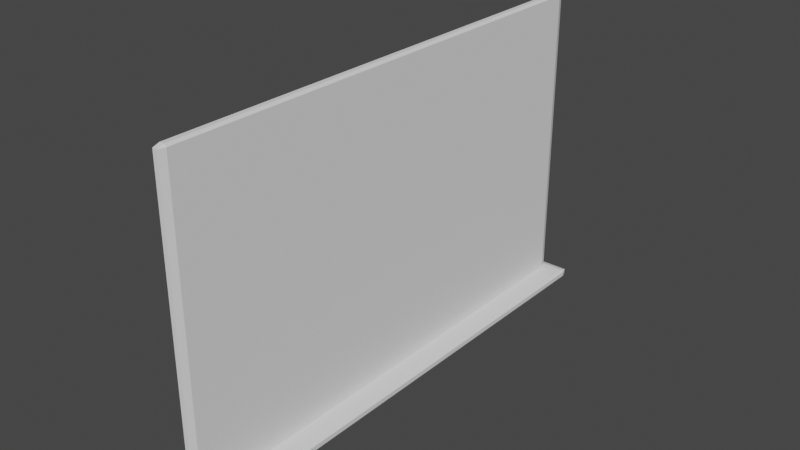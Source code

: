 # Source: TV.blend  (saved by Blender 2.92.15; exported with 4.5.12 LTS)
import bpy
from mathutils import Matrix  # noqa: F401  (used for matrix-valued properties, if any)

bpy.ops.wm.read_factory_settings(use_empty=True)
scene = bpy.context.scene
scene.name = 'Scene'

# ---- collections
col_collection = bpy.data.collections.new('Collection'); scene.collection.children.link(col_collection)

# ---- world
world_world = bpy.data.worlds.new('World'); scene.world = world_world
world_world.use_nodes = True; world_world.node_tree.nodes.clear()
_N = world_world.node_tree.nodes; _L = world_world.node_tree.links
n0 = _N.new('ShaderNodeOutputWorld'); n0.name = 'World Output'; n0.location = (300, 300)
n1 = _N.new('ShaderNodeBackground'); n1.name = 'Background'; n1.location = (10, 300)
n1.inputs[0].default_value = (0.05088, 0.05088, 0.05088, 1.0)
_L.new(n1.outputs[0], n0.inputs[0])
n0.is_active_output = True
world_world.color = (0.05088, 0.05088, 0.05088)
world_world.use_sun_shadow = False
world_world.sun_shadow_jitter_overblur = 0.0

# ---- meshes
me_cube_001 = bpy.data.meshes.new('Cube.001')
me_cube_001.from_pydata([(-0.9, -11.73, -0.2085), (-0.9, -12.03, -0.1085), (-1.0, -11.73, -0.1085), (-0.9, -12.03, 0.1085), (-0.9, -11.73, 0.2085), (-1.0, -11.73, 0.1085), (-0.9, 11.73, -0.2085), (-1.0, 11.73, -0.1085), (-0.9, 12.03, -0.1085), (-0.9, 11.73, 0.2085), (-0.9, 12.03, 0.1085), (-1.0, 11.73, 0.1085), (0.9, -11.73, -0.2085), (1.0, -11.73, -0.1085), (0.9, -12.03, -0.1085), (0.9, -11.73, 0.2085), (0.9, -12.03, 0.1085), (1.0, -11.73, 0.1085), (0.9, 11.73, -0.2085), (0.9, 12.03, -0.1085), (1.0, 11.73, -0.1085), (0.9, 11.73, 0.2085), (1.0, 11.73, 0.1085), (0.9, 12.03, 0.1085)], [], [(14, 16, 3, 1), (20, 22, 17, 13), (21, 9, 4, 15), (2, 5, 11, 7), (8, 10, 23, 19), (0, 1, 2), (3, 4, 5), (6, 7, 8), (9, 10, 11), (12, 13, 14), (15, 16, 17), (18, 19, 20), (21, 22, 23), (6, 0, 2, 7), (1, 3, 5, 2), (4, 9, 11, 5), (10, 8, 7, 11), (18, 6, 8, 19), (9, 21, 23, 10), (22, 20, 19, 23), (12, 18, 20, 13), (21, 15, 17, 22), (16, 14, 13, 17), (0, 12, 14, 1), (15, 4, 3, 16), (6, 18, 12, 0)])
_uv = me_cube_001.uv_layers.new(name='UVMap')
_uv.uv.foreach_set('vector', [0.435, 0.7625, 0.565, 0.7625, 0.565, 0.9875, 0.435, 0.9875, 0.435, 0.5031, 0.565, 0.5031, 0.565, 0.7469, 0.435, 0.7469, 0.6375, 0.5031, 0.8625, 0.5031, 0.8625, 0.7469, 0.6375, 0.7469, 0.435, 0.003115, 0.565, 0.003115, 0.565, 0.2469, 0.435, 0.2469, 0.435, 0.2625, 0.565, 0.2625, 0.565, 0.4875, 0.435, 0.4875, 0.1375, 0.7469, 0.1375, 0.75, 0.125, 0.7469, 0.565, 0.9875, 0.625, 0.9875, 0.565, 1.0, 0.1375, 0.5031, 0.125, 0.5031, 0.1375, 0.5, 0.625, 0.2625, 0.625, 0.2625, 0.565, 0.25, 0.3625, 0.7469, 0.375, 0.7469, 0.3625, 0.75, 0.625, 0.7625, 0.625, 0.7625, 0.565, 0.75, 0.3625, 0.5031, 0.3625, 0.5, 0.375, 0.5031, 0.625, 0.5031, 0.565, 0.5, 0.565, 0.5, 0.1375, 0.5031, 0.1375, 0.7469, 0.125, 0.7469, 0.125, 0.5031, 0.435, 0.0, 0.565, 0.0, 0.565, 0.003115, 0.435, 0.003115, 0.625, 0.003115, 0.625, 0.2469, 0.565, 0.2469, 0.565, 0.003115, 0.565, 0.2625, 0.435, 0.2625, 0.435, 0.2469, 0.565, 0.2469, 0.3625, 0.5031, 0.1375, 0.5031, 0.1375, 0.5, 0.3625, 0.5, 0.625, 0.2625, 0.625, 0.4875, 0.565, 0.4875, 0.565, 0.2625, 0.565, 0.5031, 0.435, 0.5031, 0.435, 0.4875, 0.565, 0.4875, 0.3625, 0.7469, 0.3625, 0.5031, 0.435, 0.5031, 0.435, 0.7469, 0.6375, 0.5031, 0.6375, 0.7469, 0.565, 0.7469, 0.565, 0.5031, 0.565, 0.7625, 0.435, 0.7625, 0.435, 0.7469, 0.565, 0.7469, 0.1375, 0.7469, 0.3625, 0.7469, 0.3625, 0.75, 0.1375, 0.75, 0.625, 0.7625, 0.625, 0.9875, 0.565, 0.9875, 0.565, 0.7625, 0.1375, 0.5031, 0.3625, 0.5031, 0.3625, 0.7469, 0.1375, 0.7469])
me_cube_001.use_remesh_fix_poles = True
me_cube_001.use_remesh_preserve_attributes = False
me_cube_001.use_mirror_vertex_groups = False
me_cube_001.update()
me_cube_002 = bpy.data.meshes.new('Cube.002')
me_cube_002.from_pydata([(-13.07, -10.66, -0.4699), (-13.07, 10.66, -0.4699), (0.6635, -10.66, -0.4699), (0.6635, 10.66, -0.4699), (-13.31, -11.66, -0.153), (-13.31, -11.36, -0.05301), (-13.41, -11.36, -0.153), (-13.31, 11.36, -0.05301), (-13.31, 11.66, -0.153), (-13.41, 11.36, -0.153), (0.9, -11.36, -0.05301), (0.9, -11.66, -0.153), (1.0, -11.36, -0.153), (0.9, 11.36, -0.05301), (1.0, 11.36, -0.153), (0.9, 11.66, -0.153), (-13.41, 11.36, -0.3699), (-13.31, 11.66, -0.3699), (-13.31, 11.36, -0.4699), (-13.31, -11.36, -0.4699), (-13.31, -11.66, -0.3699), (-13.41, -11.36, -0.3699), (0.9, 11.66, -0.3699), (1.0, 11.36, -0.3699), (0.9, 11.36, -0.4699), (1.0, -11.36, -0.3699), (0.9, -11.66, -0.3699), (0.9, -11.36, -0.4699)], [], [(13, 7, 5, 10), (23, 14, 12, 25), (1, 0, 19, 18), (21, 6, 9, 16), (17, 8, 15, 22), (3, 1, 18, 24), (0, 2, 27, 19), (2, 3, 24, 27), (4, 5, 6), (7, 8, 9), (10, 11, 12), (13, 14, 15), (16, 17, 18), (19, 20, 21), (22, 23, 24), (25, 26, 27), (18, 19, 21, 16), (20, 4, 6, 21), (5, 7, 9, 6), (8, 17, 16, 9), (24, 18, 17, 22), (7, 13, 15, 8), (14, 23, 22, 15), (27, 24, 23, 25), (13, 10, 12, 14), (11, 26, 25, 12), (19, 27, 26, 20), (10, 5, 4, 11), (26, 11, 4, 20)])
_uv = me_cube_002.uv_layers.new(name='UVMap')
_uv.uv.foreach_set('vector', [0.6267, 0.5032, 0.8733, 0.5032, 0.8733, 0.7468, 0.6267, 0.7468, 0.435, 0.5032, 0.565, 0.5032, 0.565, 0.7468, 0.435, 0.7468, 0.1308, 0.5108, 0.1308, 0.7392, 0.1267, 0.7468, 0.1267, 0.5032, 0.435, 0.003212, 0.565, 0.003212, 0.565, 0.2468, 0.435, 0.2468, 0.435, 0.2517, 0.565, 0.2517, 0.565, 0.4983, 0.435, 0.4983, 0.3692, 0.5108, 0.1308, 0.5108, 0.1267, 0.5032, 0.3733, 0.5032, 0.1308, 0.7392, 0.3692, 0.7392, 0.3733, 0.7468, 0.1267, 0.7468, 0.3692, 0.7392, 0.3692, 0.5108, 0.3733, 0.5032, 0.3733, 0.7468, 0.565, 0.9983, 0.625, 0.9983, 0.565, 1.0, 0.625, 0.2517, 0.625, 0.2517, 0.565, 0.25, 0.625, 0.7517, 0.625, 0.7517, 0.565, 0.75, 0.625, 0.5032, 0.565, 0.5, 0.565, 0.5, 0.125, 0.5032, 0.1267, 0.5, 0.1267, 0.5032, 0.1267, 0.7468, 0.1267, 0.75, 0.1259, 0.7484, 0.3733, 0.5, 0.375, 0.5032, 0.3733, 0.5032, 0.375, 0.7468, 0.3741, 0.7484, 0.3733, 0.7468, 0.1267, 0.5032, 0.1267, 0.7468, 0.125, 0.7468, 0.125, 0.5032, 0.435, 0.9983, 0.565, 0.9983, 0.565, 1.0, 0.435, 1.0, 0.625, 0.003212, 0.625, 0.2468, 0.565, 0.2468, 0.565, 0.003212, 0.565, 0.2517, 0.435, 0.2517, 0.435, 0.2468, 0.565, 0.2468, 0.3733, 0.5032, 0.1267, 0.5032, 0.1267, 0.5, 0.3733, 0.5, 0.625, 0.2517, 0.625, 0.4983, 0.565, 0.4983, 0.565, 0.2517, 0.565, 0.5032, 0.435, 0.5032, 0.435, 0.4983, 0.565, 0.4983, 0.3733, 0.7468, 0.3733, 0.5032, 0.435, 0.5032, 0.435, 0.7468, 0.6267, 0.5032, 0.6267, 0.7468, 0.565, 0.7468, 0.565, 0.5032, 0.565, 0.7517, 0.435, 0.7517, 0.435, 0.7468, 0.565, 0.7468, 0.1267, 0.7468, 0.3733, 0.7468, 0.3733, 0.75, 0.1267, 0.75, 0.625, 0.7517, 0.625, 0.9983, 0.565, 0.9983, 0.565, 0.7517, 0.435, 0.7517, 0.565, 0.7517, 0.565, 0.9983, 0.435, 0.9983])
me_cube_002.use_remesh_fix_poles = True
me_cube_002.use_remesh_preserve_attributes = False
me_cube_002.use_mirror_vertex_groups = False
me_cube_002.update()
me_cube_004 = bpy.data.meshes.new('Cube.004')
me_cube_004.from_pydata([(-13.07, -10.66, -0.4699), (-13.07, 10.66, -0.4699), (0.377, -10.66, -0.4699), (0.377, 10.66, -0.4699)], [], [(1, 3, 2, 0)])
_uv = me_cube_004.uv_layers.new(name='UVMap')
_uv.uv.foreach_set('vector', [0.1308, 0.5108, 0.3692, 0.5108, 0.3692, 0.7392, 0.1308, 0.7392])
me_cube_004.use_remesh_fix_poles = True
me_cube_004.use_remesh_preserve_attributes = False
me_cube_004.use_mirror_vertex_groups = False
me_cube_004.update()

# ---- objects
ob_stand = bpy.data.objects.new('Stand', me_cube_001)
ob_tv = bpy.data.objects.new('TV', me_cube_002)
ob_screen = bpy.data.objects.new('Screen', me_cube_004)

# ---- transforms, parenting, visibility, modifiers, constraints
ob_stand.location = (0.0, 0.0, 0.0)
ob_stand.lineart.crease_threshold = 0.0
ob_tv.location = (0.0, 0.0, 0.9485)
ob_tv.rotation_euler = (-0.0, 1.571, 0.0)
ob_tv.lineart.crease_threshold = 0.0
ob_screen.location = (0.0, 0.0, 0.9485)
ob_screen.rotation_euler = (-0.0, 1.571, 0.0)
ob_screen.lineart.crease_threshold = 0.0

# ---- collection membership
col_collection.objects.link(ob_stand)
col_collection.objects.link(ob_tv)
col_collection.objects.link(ob_screen)

# ---- scene / render settings (as saved in the file)
scene.frame_start = 1; scene.frame_end = 250; scene.frame_set(1)
scene.render.engine = 'BLENDER_EEVEE_NEXT'
scene.cycles.use_denoising = False
scene.cycles.samples = 128
scene.cycles.sampling_pattern = 'TABULATED_SOBOL'
scene.cycles.use_adaptive_sampling = False
scene.cycles.use_light_tree = False
scene.view_settings.view_transform = 'Filmic'
bpy.context.view_layer.update()

# ---- added for rendering (the .blend has no active camera and no usable light): camera, sun
cam_auto = bpy.data.cameras.new('AutoCamera')
cam_auto.lens = 50.0
cam_auto.sensor_width = 36.0
cam_auto.clip_end = 1000.0
ob_auto_camera = bpy.data.objects.new('AutoCamera', cam_auto)
scene.collection.objects.link(ob_auto_camera)
ob_auto_camera.location = (26.0844, -31.3013, 27.9414)
ob_auto_camera.rotation_euler = (1.09748, -7.21219e-08, 0.694738)
scene.camera = ob_auto_camera
light_auto_sun = bpy.data.lights.new('AutoSun', 'SUN')
light_auto_sun.energy = 3.0
light_auto_sun.angle = 0.0523599
ob_auto_sun = bpy.data.objects.new('AutoSun', light_auto_sun)
scene.collection.objects.link(ob_auto_sun)
ob_auto_sun.rotation_euler = (0.872665, 0.174533, 0.523599)
bpy.context.view_layer.update()
